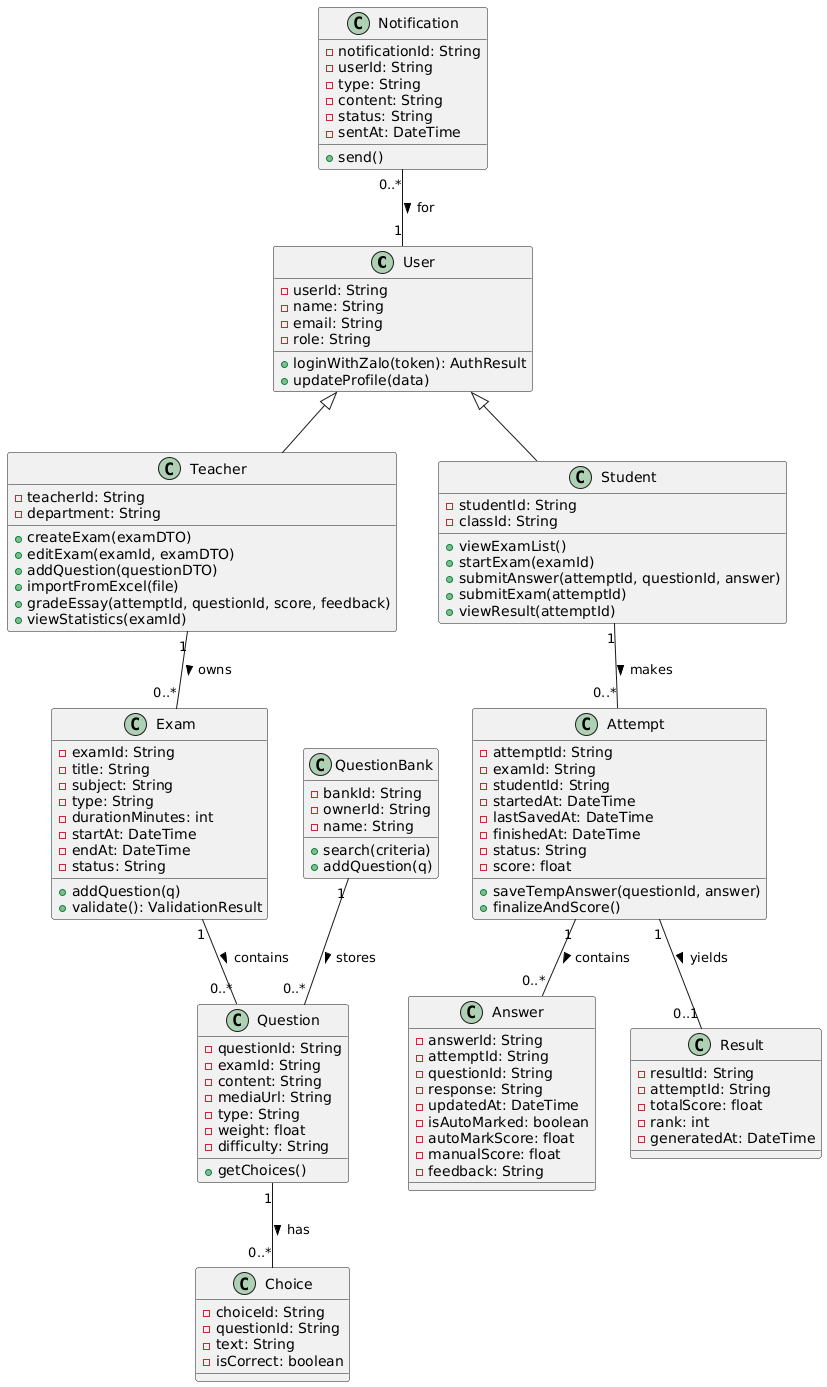

The diagram above was rendered by PlantUML. Its source (embedded in the PNG):
@startuml
' ---------- Class Diagram for Online Exam MiniApp ----------
class User {
  - userId: String
  - name: String
  - email: String
  - role: String
  + loginWithZalo(token): AuthResult
  + updateProfile(data)
}

class Student {
  - studentId: String
  - classId: String
  + viewExamList()
  + startExam(examId)
  + submitAnswer(attemptId, questionId, answer)
  + submitExam(attemptId)
  + viewResult(attemptId)
}

class Teacher {
  - teacherId: String
  - department: String
  + createExam(examDTO)
  + editExam(examId, examDTO)
  + addQuestion(questionDTO)
  + importFromExcel(file)
  + gradeEssay(attemptId, questionId, score, feedback)
  + viewStatistics(examId)
}

class Exam {
  - examId: String
  - title: String
  - subject: String
  - type: String
  - durationMinutes: int
  - startAt: DateTime
  - endAt: DateTime
  - status: String
  + addQuestion(q)
  + validate(): ValidationResult
}

class Question {
  - questionId: String
  - examId: String
  - content: String
  - mediaUrl: String
  - type: String
  - weight: float
  - difficulty: String
  + getChoices()
}

class Choice {
  - choiceId: String
  - questionId: String
  - text: String
  - isCorrect: boolean
}

class Attempt {
  - attemptId: String
  - examId: String
  - studentId: String
  - startedAt: DateTime
  - lastSavedAt: DateTime
  - finishedAt: DateTime
  - status: String
  - score: float
  + saveTempAnswer(questionId, answer)
  + finalizeAndScore()
}

class Answer {
  - answerId: String
  - attemptId: String
  - questionId: String
  - response: String
  - updatedAt: DateTime
  - isAutoMarked: boolean
  - autoMarkScore: float
  - manualScore: float
  - feedback: String
}

class Result {
  - resultId: String
  - attemptId: String
  - totalScore: float
  - rank: int
  - generatedAt: DateTime
}

class QuestionBank {
  - bankId: String
  - ownerId: String
  - name: String
  + search(criteria)
  + addQuestion(q)
}

class Notification {
  - notificationId: String
  - userId: String
  - type: String
  - content: String
  - status: String
  - sentAt: DateTime
  + send()
}

' ---------- Relationships ----------
User <|-- Student
User <|-- Teacher
Teacher "1" -- "0..*" Exam : owns >
Exam "1" -- "0..*" Question : contains >
Question "1" -- "0..*" Choice : has >
Student "1" -- "0..*" Attempt : makes >
Attempt "1" -- "0..*" Answer : contains >
Attempt "1" -- "0..1" Result : yields >
QuestionBank "1" -- "0..*" Question : stores >
Notification "0..*" -- "1" User : for >
@enduml